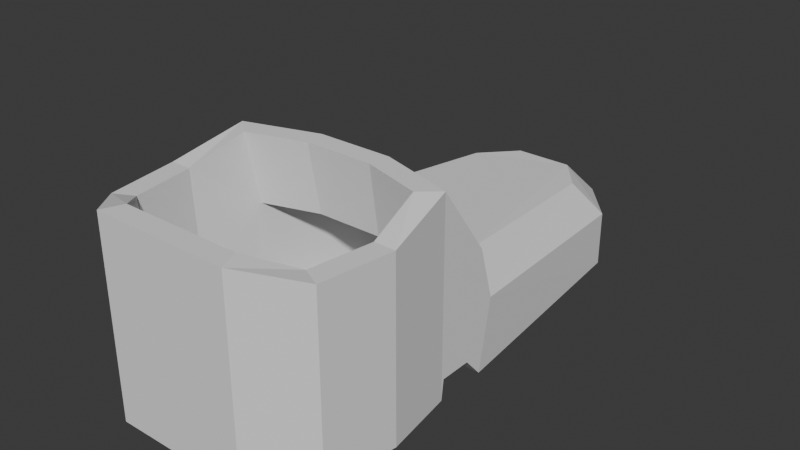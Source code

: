 # Source: shoe.blend  (saved by Blender 5.1.30; exported with 4.5.12 LTS)
import bpy
from mathutils import Matrix  # noqa: F401  (used for matrix-valued properties, if any)

bpy.ops.wm.read_factory_settings(use_empty=True)
scene = bpy.context.scene
scene.name = 'Scene'

# ---- collections
col_collection = bpy.data.collections.new('Collection'); scene.collection.children.link(col_collection)

# ---- world
world_world = bpy.data.worlds.new('World'); scene.world = world_world
world_world.use_nodes = True; world_world.node_tree.nodes.clear()
_N = world_world.node_tree.nodes; _L = world_world.node_tree.links
n0 = _N.new('ShaderNodeOutputWorld'); n0.name = 'World Output'; n0.location = (200, 100)
n1 = _N.new('ShaderNodeBackground'); n1.name = 'Background'; n1.location = (-200, 100)
n1.inputs[0].default_value = (0.05088, 0.05088, 0.05088, 1.0)
_L.new(n1.outputs[0], n0.inputs[0])
n0.is_active_output = True
world_world.color = (0.05088, 0.05088, 0.05088)
world_world.sun_shadow_jitter_overblur = 0.0

# ---- meshes
me_cube_001 = bpy.data.meshes.new('Cube.001')
me_cube_001.from_pydata([(-0.06357, -0.01902, -0.05), (-0.05304, -0.02803, 0.06), (0.06357, -0.01902, -0.05), (0.05305, -0.0281, 0.06), (0.03052, -0.1086, -0.02945), (0.06357, 0.01083, -0.04978), (-0.06357, 0.01083, -0.04978), (0.0477, -0.09145, -0.02945), (-0.03848, -0.125, -0.05), (-0.06357, -0.09991, -0.05), (-0.05253, -0.09436, 0.05), (-0.03362, -0.1133, 0.05912), (0.06357, -0.09991, -0.05), (0.03848, -0.125, -0.05), (0.03362, -0.1133, 0.05912), (0.05253, -0.09436, 0.05), (-0.05062, 0.146, -0.05), (-0.02502, 0.1782, -0.05), (-0.04772, -0.09145, -0.02945), (-0.03055, -0.1086, -0.02945), (0.02502, 0.1782, -0.05), (0.05062, 0.146, -0.05), (0.04817, -0.03127, -0.02945), (0.01709, -0.02192, -0.02945), (-0.02005, -0.01781, 0.06), (0.01883, -0.01781, 0.06), (-0.02119, 0.02189, 0.007477), (0.02119, 0.02189, 0.007477), (-0.06952, -0.05947, -0.05), (-0.05767, -0.05947, 0.05), (0.06952, -0.05947, -0.05), (0.05767, -0.05947, 0.05), (0.02056, -0.006085, 0.06), (0.06357, -0.01902, 0.06), (-0.03848, -0.125, 0.05912), (-0.06357, -0.09991, 0.05), (0.06357, -0.09991, 0.05), (0.03848, -0.125, 0.05912), (-0.06952, -0.05947, 0.05), (-0.06357, -0.01902, 0.06), (0.06952, -0.05947, 0.05), (-0.02182, -0.006085, 0.06), (-0.06357, 0.00075, -0.03842), (-0.06357, -0.01764, -0.03842), (0.06357, -0.01764, -0.03842), (0.06357, 0.00075, -0.03842), (-0.046, 0.02189, 0.007477), (-0.06357, 0.01855, -0.009816), (-0.06357, 0.009779, 0.02007), (0.06357, 0.01855, -0.009816), (0.046, 0.02189, 0.007477), (0.06357, 0.009779, 0.02007), (-0.01657, 0.1608, -0.002483), (-0.02502, 0.1782, -0.02201), (-0.03382, 0.1391, -0.001564), (-0.05062, 0.146, -0.01828), (0.03382, 0.1391, -0.001564), (0.05062, 0.146, -0.01828), (0.01657, 0.1608, -0.002483), (0.02502, 0.1782, -0.02201), (-0.05238, -0.05975, -0.02945), (-0.04818, -0.03121, -0.02945), (0.05236, -0.05975, -0.02945), (-0.01822, -0.02192, -0.02945), (0.05119, -0.02105, 0.01964), (-0.05119, -0.02098, 0.01964), (-0.01935, -0.01111, 0.01964), (0.01817, -0.01111, 0.01964), (-0.0347, 0.05357, -0.04176), (-0.01328, 0.06021, -0.04176), (0.01195, 0.06021, -0.04176), (0.03416, 0.05353, -0.04176), (0.03631, 0.05493, -0.00669), (-0.03684, 0.05497, -0.00669), (0.06952, -0.05947, -0.009816), (0.06357, -0.01902, -0.009816), (0.03848, -0.125, -0.009816), (0.06357, -0.09991, -0.009816), (-0.03848, -0.125, -0.009816), (-0.06357, -0.09991, -0.009816), (-0.06952, -0.05947, -0.009816), (-0.06357, -0.01902, -0.009816)], [], [(11, 14, 4, 19), (63, 23, 70, 69), (8, 78, 79, 9), (37, 76, 77, 36), (28, 80, 81, 0), (13, 76, 78, 8), (80, 79, 35, 38), (30, 74, 77, 12), (23, 63, 61, 60, 18, 19, 4, 7, 62, 22), (10, 11, 19, 18), (31, 3, 64, 22, 62), (81, 80, 38, 39), (77, 76, 13, 12), (1, 29, 60, 61, 65), (77, 74, 40, 36), (14, 15, 7, 4), (27, 26, 41, 32), (2, 75, 74, 30), (29, 10, 18, 60), (47, 81, 39, 48), (9, 79, 80, 28), (25, 3, 33, 32), (11, 10, 35, 34), (15, 14, 37, 36), (29, 1, 39, 38), (14, 11, 34, 37), (3, 31, 40, 33), (1, 24, 41, 39), (24, 25, 32, 41), (10, 29, 38, 35), (31, 15, 36, 40), (42, 45, 44, 43), (2, 0, 43, 44), (15, 31, 62, 7), (6, 5, 45, 42), (46, 47, 48), (49, 50, 51), (54, 52, 53, 55), (58, 56, 57, 59), (52, 58, 59, 53), (46, 54, 55, 47), (49, 57, 56, 50), (0, 81, 47, 6, 42, 43), (6, 47, 55, 16), (56, 58, 52, 54, 46, 26, 27, 50), (26, 46, 48, 39, 41), (51, 50, 27, 32, 33), (49, 75, 2, 44, 45, 5), (21, 57, 49, 5), (53, 17, 16, 55), (17, 53, 59, 20), (57, 21, 20, 59), (24, 1, 65, 66), (3, 25, 67, 64), (25, 24, 66, 67), (79, 78, 34, 35), (75, 49, 51, 33), (74, 75, 33, 40), (61, 63, 69, 68), (65, 61, 68, 73), (23, 22, 71, 70), (22, 64, 72, 71), (78, 76, 37, 34)])
_uv = me_cube_001.uv_layers.new(name='UVMap')
_uv.uv.foreach_set('vector', [0.5737, 0.3629, 0.67, 0.4801, 0.5109, 0.6017, 0.4235, 0.4952, 0.458, 0.4176, 0.3238, 0.4176, 0.3433, 0.1018, 0.4393, 0.1018, 0.4097, 0.5471, 0.456, 0.5948, 0.4138, 0.6357, 0.3676, 0.5879, 0.5522, 0.6083, 0.654, 0.472, 0.7244, 0.5279, 0.6306, 0.6439, 0.319, 0.635, 0.3653, 0.6827, 0.3167, 0.7298, 0.2704, 0.682, 0.5012, 0.4584, 0.5474, 0.5062, 0.456, 0.5948, 0.4097, 0.5471, 0.3179, 0.2434, 0.4156, 0.3035, 0.3337, 0.4404, 0.2351, 0.3889, 0.5919, 0.3705, 0.6382, 0.4183, 0.5896, 0.4653, 0.5433, 0.4176, 0.3238, 0.4176, 0.458, 0.4176, 0.572, 0.4527, 0.588, 0.5614, 0.5703, 0.6819, 0.505, 0.7473, 0.2727, 0.7473, 0.2074, 0.6819, 0.1896, 0.5614, 0.2056, 0.453, 0.518, 0.3318, 0.5737, 0.3629, 0.4235, 0.4952, 0.3867, 0.4545, 0.7342, 0.6067, 0.7921, 0.6544, 0.7247, 0.7177, 0.6195, 0.76, 0.5841, 0.7055, 0.2158, 0.1838, 0.3179, 0.2434, 0.2351, 0.3889, 0.119, 0.3587, 0.5896, 0.4653, 0.5474, 0.5062, 0.5012, 0.4584, 0.5433, 0.4176, 0.4266, 0.209, 0.4621, 0.2752, 0.336, 0.4031, 0.2893, 0.3576, 0.3513, 0.2627, 0.7244, 0.5279, 0.8042, 0.5935, 0.708, 0.71, 0.6306, 0.6439, 0.67, 0.4801, 0.6896, 0.5408, 0.5436, 0.6456, 0.5109, 0.6017, 0.5959, 0.4238, 0.4529, 0.3635, 0.5346, 0.1714, 0.669, 0.2247, 0.6405, 0.3235, 0.6867, 0.3712, 0.6382, 0.4183, 0.5919, 0.3705, 0.4621, 0.2752, 0.518, 0.3318, 0.3867, 0.4545, 0.336, 0.4031, 0.1188, 0.1298, 0.2158, 0.1838, 0.119, 0.3587, 0.1006, 0.2191, 0.3676, 0.5879, 0.4138, 0.6357, 0.3653, 0.6827, 0.319, 0.635, 0.6799, 0.1851, 0.8043, 0.2057, 0.821, 0.2529, 0.669, 0.2247, 0.38, 0.5254, 0.3144, 0.4682, 0.3337, 0.4404, 0.3984, 0.5023, 0.6131, 0.6705, 0.5378, 0.6333, 0.5522, 0.6083, 0.6306, 0.6439, 0.2232, 0.4208, 0.1302, 0.3968, 0.119, 0.3587, 0.2351, 0.3889, 0.5378, 0.6333, 0.38, 0.5254, 0.3984, 0.5023, 0.5522, 0.6083, 0.7362, 0.799, 0.6854, 0.7308, 0.708, 0.71, 0.7714, 0.7956, 0.4556, 0.07249, 0.5532, 0.1359, 0.5346, 0.1714, 0.4136, 0.0921, 0.5532, 0.1359, 0.6799, 0.1851, 0.669, 0.2247, 0.5346, 0.1714, 0.3144, 0.4682, 0.2232, 0.4208, 0.2351, 0.3889, 0.3337, 0.4404, 0.6854, 0.7308, 0.6131, 0.6705, 0.6306, 0.6439, 0.708, 0.71, 0.2981, 0.3556, 0.6781, 0.3941, 0.6726, 0.4491, 0.2925, 0.4106, 0.669, 0.4839, 0.289, 0.4455, 0.2925, 0.4106, 0.6726, 0.4491, 0.6896, 0.5408, 0.7342, 0.6067, 0.5841, 0.7055, 0.5436, 0.6456, 0.3027, 0.3102, 0.6827, 0.3487, 0.6781, 0.3941, 0.2981, 0.3556, 0.3681, 0.3259, 0.2841, 0.3034, 0.3498, 0.2423, 0.7596, 0.5053, 0.6836, 0.4588, 0.7589, 0.4118, 0.249, 0.7336, 0.2777, 0.8233, 0.2053, 0.8887, 0.1616, 0.7398, 0.3796, 0.8683, 0.4657, 0.8284, 0.5208, 0.8984, 0.3775, 0.967, 0.2777, 0.8233, 0.3796, 0.8683, 0.3775, 0.967, 0.2053, 0.8887, 0.3681, 0.3259, 0.249, 0.7336, 0.1616, 0.7398, 0.2841, 0.3034, 0.7596, 0.5053, 0.5208, 0.8984, 0.4657, 0.8284, 0.6836, 0.4588, 0.2704, 0.682, 0.3167, 0.7298, 0.272, 0.7731, 0.2352, 0.7167, 0.2603, 0.7186, 0.2821, 0.6974, 0.2352, 0.7167, 0.272, 0.7731, 0.1099, 0.9104, 0.07345, 0.8726, 0.4657, 0.8284, 0.3796, 0.8683, 0.2777, 0.8233, 0.249, 0.7336, 0.3681, 0.3259, 0.4529, 0.3635, 0.5959, 0.4238, 0.6836, 0.4588, 0.4529, 0.3635, 0.3681, 0.3259, 0.3498, 0.2423, 0.4136, 0.0921, 0.5346, 0.1714, 0.7589, 0.4118, 0.6836, 0.4588, 0.5959, 0.4238, 0.669, 0.2247, 0.821, 0.2529, 0.7314, 0.3279, 0.6867, 0.3712, 0.6405, 0.3235, 0.6554, 0.3356, 0.6773, 0.3145, 0.6762, 0.2893, 0.8372, 0.1326, 0.8737, 0.1702, 0.7314, 0.3279, 0.6762, 0.2893, 0.05678, 0.9532, 0.02458, 0.9199, 0.07345, 0.8726, 0.1099, 0.9104, 0.9454, 0.02754, 0.9776, 0.06076, 0.9182, 0.1184, 0.8859, 0.08522, 0.8737, 0.1702, 0.8372, 0.1326, 0.8859, 0.08522, 0.9182, 0.1184, 0.2595, 0.6828, 0.3409, 0.6379, 0.385, 0.7392, 0.3064, 0.7826, 0.07723, 0.7674, 0.1655, 0.729, 0.2157, 0.8271, 0.1305, 0.8642, 0.1655, 0.729, 0.2595, 0.6828, 0.3064, 0.7826, 0.2157, 0.8271, 0.4156, 0.3035, 0.4948, 0.3573, 0.3984, 0.5023, 0.3337, 0.4404, 0.884, 0.6594, 0.9573, 0.72, 0.892, 0.7642, 0.7714, 0.7956, 0.8042, 0.5935, 0.884, 0.6594, 0.7714, 0.7956, 0.708, 0.71, 0.572, 0.4527, 0.458, 0.4176, 0.4393, 0.1018, 0.5209, 0.1268, 0.3513, 0.2627, 0.2893, 0.3576, 0.1311, 0.2425, 0.1847, 0.184, 0.3238, 0.4176, 0.2056, 0.453, 0.2587, 0.127, 0.3433, 0.1018, 0.6195, 0.76, 0.7247, 0.7177, 0.7694, 0.8967, 0.7015, 0.9379, 0.4948, 0.3573, 0.654, 0.472, 0.5522, 0.6083, 0.3984, 0.5023])
me_cube_001.update()

# ---- objects
ob_shoe = bpy.data.objects.new('Shoe', me_cube_001)

# ---- transforms, parenting, visibility, modifiers, constraints
ob_shoe.location = (0.0, 0.0, 0.0)

# ---- collection membership
col_collection.objects.link(ob_shoe)

# ---- scene / render settings (as saved in the file)
scene.frame_start = 1; scene.frame_end = 250; scene.frame_set(1)
scene.render.engine = 'BLENDER_EEVEE_NEXT'
scene.render.bake_bias = 0.0
scene.render.bake_samples = 0
scene.cycles.sampling_pattern = 'TABULATED_SOBOL'
scene.eevee.use_volume_custom_range = False
bpy.context.view_layer.update()

# ---- added for rendering (the .blend has no active camera and no usable light): camera, sun
cam_auto = bpy.data.cameras.new('AutoCamera')
cam_auto.lens = 50.0
cam_auto.sensor_width = 36.0
cam_auto.clip_end = 1000.0
ob_auto_camera = bpy.data.objects.new('AutoCamera', cam_auto)
scene.collection.objects.link(ob_auto_camera)
ob_auto_camera.location = (0.324934, -0.36334, 0.264949)
ob_auto_camera.rotation_euler = (1.09748, -7.21219e-08, 0.694738)
scene.camera = ob_auto_camera
light_auto_sun = bpy.data.lights.new('AutoSun', 'SUN')
light_auto_sun.energy = 3.0
light_auto_sun.angle = 0.0523599
ob_auto_sun = bpy.data.objects.new('AutoSun', light_auto_sun)
scene.collection.objects.link(ob_auto_sun)
ob_auto_sun.rotation_euler = (0.872665, 0.174533, 0.523599)
bpy.context.view_layer.update()
